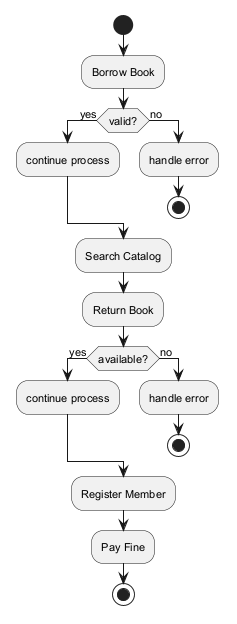

The diagram above was rendered by PlantUML. Its source (embedded in the PNG):
@startuml
skinparam backgroundColor #FFFFFF
skinparam classBackgroundColor #E8F4FA
skinparam classBorderColor #2C7DA0
skinparam defaultFontSize 11
start
:Borrow Book;
if (valid?) then (yes)
:continue process;
else (no)
:handle error;
stop
endif
:Search Catalog;
:Return Book;
if (available?) then (yes)
:continue process;
else (no)
:handle error;
stop
endif
:Register Member;
:Pay Fine;
stop
@enduml